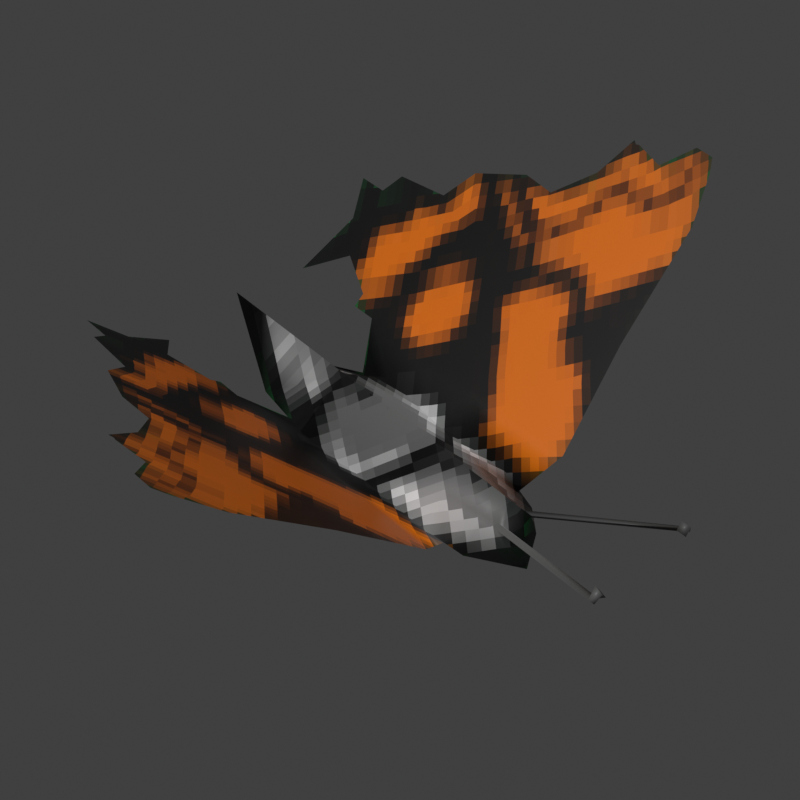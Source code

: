 # Source: Overlay_-_Butterfly.blend  (saved by Blender 5.0.119; exported with 4.5.12 LTS)
import bpy
from mathutils import Matrix  # noqa: F401  (used for matrix-valued properties, if any)

bpy.ops.wm.read_factory_settings(use_empty=True)
scene = bpy.context.scene
scene.name = 'Scene'

# ---- collections
col_collection = bpy.data.collections.new('Collection'); scene.collection.children.link(col_collection)

# ---- images (referenced by path relative to the original .blend; pixels are not part of the script)
import os
ASSET_DIR = os.environ.get("B2B_ASSET_DIR", "")  # directory of the original .blend (textures are referenced by path, not embedded)
HERE = os.path.dirname(os.path.abspath(__file__))  # packed textures are extracted next to this script under _unpacked/

def load_image(name, relpath, width, height, colorspace="sRGB"):
    """Load a texture the original file referenced (path relative to the .blend, or extracted next to this script)."""
    p = next((c for c in (os.path.join(HERE, relpath), os.path.join(ASSET_DIR, relpath)) if relpath and os.path.exists(c)), "")
    if p:
        img = bpy.data.images.load(p, check_existing=True)
        img.name = name
    else:  # same state as the original file: an image datablock whose file is absent (Cycles renders it pink)
        img = bpy.data.images.new(name, width, height)
        img.source = "FILE"
        img.filepath = "//" + (relpath or name)
    img.colorspace_settings.name = colorspace
    return img
img_20260316180129_png = load_image('20260316180129.png', '_unpacked/20260316180129.0969a97f.png', 608, 472, 'sRGB')

# ---- materials (node trees are filled in below, after node groups)
mat_material_001 = bpy.data.materials.new('Material.001')

# ---- material node trees
mat_material_001.use_nodes = True; mat_material_001.node_tree.nodes.clear()
_N = mat_material_001.node_tree.nodes; _L = mat_material_001.node_tree.links
n0 = _N.new('ShaderNodeBsdfPrincipled'); n0.name = 'Principled BSDF'; n0.location = (-200, 100)
n1 = _N.new('ShaderNodeOutputMaterial'); n1.name = 'Material Output'; n1.location = (200, 100)
n2 = _N.new('ShaderNodeTexImage'); n2.name = 'Image Texture'; n2.location = (-750, 93)
n2.image = img_20260316180129_png
n2.interpolation = 'Closest'
n3 = _N.new('ShaderNodeSeparateXYZ'); n3.name = 'Separate XYZ'; n3.location = (-493, 21)
_L.new(n0.outputs[0], n1.inputs[0])
_L.new(n2.outputs[0], n0.inputs[0])
_L.new(n2.outputs[0], n3.inputs[0])
n1.is_active_output = True

# ---- world
world_world = bpy.data.worlds.new('World'); scene.world = world_world
world_world.use_nodes = True; world_world.node_tree.nodes.clear()
_N = world_world.node_tree.nodes; _L = world_world.node_tree.links
n0 = _N.new('ShaderNodeOutputWorld'); n0.name = 'World Output'; n0.location = (200, 100)
n1 = _N.new('ShaderNodeBackground'); n1.name = 'Background'; n1.location = (-200, 100)
n1.inputs[0].default_value = (0.05088, 0.05088, 0.05088, 1.0)
_L.new(n1.outputs[0], n0.inputs[0])
n0.is_active_output = True
world_world.color = (0.05088, 0.05088, 0.05088)
world_world.sun_shadow_jitter_overblur = 0.0

# ---- cameras
cam_camera = bpy.data.cameras.new('Camera')
cam_camera.clip_end = 100.0
cam_camera.lens = 72.0
cam_camera.ortho_scale = 7.314

# ---- lights
light_light = bpy.data.lights.new('Light', 'POINT')
light_light.energy = 1000.0
light_light.shadow_soft_size = 0.1

# ---- meshes
me_plane = bpy.data.meshes.new('Plane')
me_plane.from_pydata([(-0.0008975, -1.0, 0.2579), (-0.0008975, 1.0, 0.2579), (0.4996, -1.0, 0.4309), (0.2493, -1.0, 0.2155), (-0.0008975, 0.6, 0.2579), (-0.0008975, 0.2, 0.2579), (-0.0008975, -0.2, 0.2579), (-0.0008975, -0.6, 0.2579), (0.4996, -0.6, 0.4309), (0.4996, -0.2, 0.4309), (0.4996, 0.2, 0.4309), (0.4996, 0.6, 0.4309), (0.7771, 0.2, 0.6699), (0.7771, 0.6, 0.6699), (0.2493, -0.6, 0.2155), (0.2493, -0.2, 0.2155), (0.2493, 0.2, 0.2155), (0.2493, 0.6, 0.2155), (0.6427, -0.4485, 0.5542), (0.1552, 0.6, 0.1344), (0.2493, -0.475, 0.2155), (0.6969, -0.2, 0.6009), (0.8676, 0.2, 0.7479), (0.4996, 0.7189, 0.4309), (0.7771, 0.6776, 0.6699), (0.1637, -0.2, 0.1418), (0.8877, 0.6, 0.7652), (0.2828, -0.6, 0.2443), (0.9219, 0.4715, 0.7946), (0.1462, 0.2, 0.1267), (0.9197, 0.5635, 0.7927), (0.2493, 0.7969, 0.2155), (0.14, 0.7185, 0.1213), (0.6908, -0.03352, 0.5956), (0.3358, -0.798, 0.29), (0.4099, -0.9128, 0.3538), (0.1273, 0.8176, 0.1104), (0.09747, -0.6, 0.0847), (0.1352, -0.333, 0.1172), (0.002261, 1.0, 0.05427), (0.8698, 0.2171, 0.7498), (0.7771, 0.1155, 0.6699), (0.874, 0.1811, 0.7534), (0.8529, 0.3623, 0.7352), (0.5638, -0.5319, 0.4863), (0.5501, -0.8051, 0.4745), (0.4996, -0.8553, 0.4309), (-0.003579, 1.0, 0.2579), (-0.003579, 1.0, 0.05427), (-0.0008648, -1.0, 0.2579), (-0.0008648, -0.6, 0.0847), (0.02528, 1.0, 0.1733), (0.08732, 0.6, 0.1881), (-0.0008975, 0.8, 0.2579), (0.0563, 0.8, 0.1807), (0.02025, 1.0, 0.1896), (0.07039, 0.6, 0.2015), (0.04532, 0.8, 0.1956), (-0.0008975, 0.9, 0.2579), (0.04079, 0.9, 0.177), (0.03279, 0.9, 0.1926), (-0.0008975, 0.8714, 0.2579), (0.04523, 0.8714, 0.1781), (0.05451, 0.9477, 0.1553), (0.03638, 0.8714, 0.1934), (0.1582, 1.567, 0.3791), (0.1554, 1.595, 0.3767), (0.1698, 1.595, 0.3668), (0.1732, 1.567, 0.3698), (0.1375, 1.567, 0.3814), (0.1412, 1.611, 0.3772), (0.1565, 1.611, 0.3989), (0.1519, 1.567, 0.4041)], [], [(13, 26, 24), (17, 11, 23, 31), (11, 13, 24, 23), (60, 59, 51, 55), (7, 37, 38, 20, 25, 6), (6, 25, 29, 5), (5, 29, 19, 52, 56, 4), (9, 21, 33, 41, 12, 10), (10, 12, 13, 11), (14, 27, 20), (15, 9, 10, 16), (16, 10, 11, 17), (12, 22, 40, 43, 28, 30, 26, 13), (29, 25, 15, 16), (20, 27, 8, 9, 15), (19, 29, 16, 17), (27, 34, 3, 35, 2, 46, 8), (25, 20, 15), (37, 7, 0), (21, 9, 8, 44, 18), (41, 42, 22, 12), (31, 32, 19, 17), (8, 46, 45, 44), (1, 55, 51, 39, 48, 47), (37, 0, 49, 50), (36, 37, 50, 39), (19, 37, 36, 32), (19, 37, 29), (29, 37, 25), (56, 52, 54, 57), (54, 32, 36), (39, 51, 63, 36), (63, 62, 54, 36), (54, 52, 32), (52, 19, 32), (4, 56, 57, 53), (58, 60, 55, 1), (61, 64, 60, 58), (62, 59, 67, 68), (57, 54, 62, 64), (53, 57, 64, 61), (51, 59, 62, 63), (65, 68, 72, 69), (59, 60, 66, 67), (60, 64, 65, 66), (64, 62, 68, 65), (69, 72, 71, 70), (67, 66, 70, 71), (68, 67, 71, 72), (66, 65, 69, 70)])
me_plane.polygons.foreach_set('use_smooth', [True] * 50)
_uv = me_plane.uv_layers.new(name='UVMap')
_uv.uv.foreach_set('vector', [0.2987, 0.7377, 0.3021, 0.7465, 0.2971, 0.7419, 0.2756, 0.7036, 0.286, 0.7204, 0.2836, 0.7256, 0.2731, 0.7112, 0.286, 0.7204, 0.2987, 0.7377, 0.2971, 0.7419, 0.2836, 0.7256, 0.262, 0.7, 0.2623, 0.7005, 0.2601, 0.7031, 0.2599, 0.7028, 0.2835, 0.6437, 0.2887, 0.6485, 0.2864, 0.6605, 0.2946, 0.661, 0.2855, 0.6672, 0.2774, 0.6581, 0.2774, 0.6581, 0.2855, 0.6672, 0.278, 0.6814, 0.2713, 0.6724, 0.2713, 0.6724, 0.278, 0.6814, 0.2717, 0.6973, 0.2689, 0.6927, 0.2682, 0.6916, 0.2652, 0.6868, 0.3021, 0.6857, 0.3112, 0.6964, 0.3079, 0.704, 0.3086, 0.716, 0.3067, 0.72, 0.2941, 0.7031, 0.2941, 0.7031, 0.3067, 0.72, 0.2987, 0.7377, 0.286, 0.7204, 0.2968, 0.656, 0.2986, 0.6577, 0.2946, 0.661, 0.2898, 0.6719, 0.3021, 0.6857, 0.2941, 0.7031, 0.2827, 0.6878, 0.2827, 0.6878, 0.2941, 0.7031, 0.286, 0.7204, 0.2756, 0.7036, 0.3067, 0.72, 0.3104, 0.7256, 0.3101, 0.7266, 0.3063, 0.7326, 0.3067, 0.7424, 0.3044, 0.7468, 0.3021, 0.7465, 0.2987, 0.7377, 0.278, 0.6814, 0.2855, 0.6672, 0.2898, 0.6719, 0.2827, 0.6878, 0.2946, 0.661, 0.2986, 0.6577, 0.3102, 0.6684, 0.3021, 0.6857, 0.2898, 0.6719, 0.2717, 0.6973, 0.278, 0.6814, 0.2827, 0.6878, 0.2756, 0.7036, 0.2986, 0.6577, 0.3051, 0.6522, 0.3058, 0.6432, 0.3114, 0.6508, 0.3174, 0.6513, 0.3153, 0.6573, 0.3102, 0.6684, 0.2855, 0.6672, 0.2946, 0.661, 0.2898, 0.6719, 0.2887, 0.6485, 0.2835, 0.6437, 0.2896, 0.6293, 0.3112, 0.6964, 0.3021, 0.6857, 0.3102, 0.6684, 0.3122, 0.6746, 0.3123, 0.6823, 0.3086, 0.716, 0.3112, 0.725, 0.3104, 0.7256, 0.3067, 0.72, 0.2731, 0.7112, 0.2691, 0.7008, 0.2717, 0.6973, 0.2756, 0.7036, 0.3102, 0.6684, 0.3153, 0.6573, 0.3154, 0.6622, 0.3122, 0.6746, 0.2591, 0.7012, 0.2599, 0.7028, 0.2601, 0.7031, 0.2615, 0.7058, 0.2615, 0.7058, 0.2591, 0.7012, 0.2887, 0.6485, 0.2896, 0.6293, 0.2896, 0.6293, 0.2887, 0.6485, 0.267, 0.7037, 0.2887, 0.6485, 0.2887, 0.6485, 0.2615, 0.7058, 0.2717, 0.6973, 0.2887, 0.6485, 0.267, 0.7037, 0.2691, 0.7008, 0.2717, 0.6973, 0.2887, 0.6485, 0.278, 0.6814, 0.278, 0.6814, 0.2887, 0.6485, 0.2855, 0.6672, 0.2682, 0.6916, 0.2689, 0.6927, 0.2645, 0.6979, 0.2641, 0.6972, 0.2645, 0.6979, 0.2691, 0.7008, 0.267, 0.7037, 0.2615, 0.7058, 0.2601, 0.7031, 0.2621, 0.7033, 0.267, 0.7037, 0.2621, 0.7033, 0.2629, 0.6998, 0.2645, 0.6979, 0.267, 0.7037, 0.2645, 0.6979, 0.2689, 0.6927, 0.2691, 0.7008, 0.2689, 0.6927, 0.2717, 0.6973, 0.2691, 0.7008, 0.2652, 0.6868, 0.2682, 0.6916, 0.2641, 0.6972, 0.2622, 0.694, 0.2607, 0.6976, 0.262, 0.7, 0.2599, 0.7028, 0.2591, 0.7012, 0.2611, 0.6966, 0.2626, 0.6992, 0.262, 0.7, 0.2607, 0.6976, 0.2629, 0.6998, 0.2623, 0.7005, 0.2623, 0.7005, 0.2629, 0.6998, 0.2641, 0.6972, 0.2645, 0.6979, 0.2629, 0.6998, 0.2626, 0.6992, 0.2622, 0.694, 0.2641, 0.6972, 0.2626, 0.6992, 0.2611, 0.6966, 0.2601, 0.7031, 0.2623, 0.7005, 0.2629, 0.6998, 0.2621, 0.7033, 0.2626, 0.6992, 0.2629, 0.6998, 0.2629, 0.6998, 0.2626, 0.6992, 0.2623, 0.7005, 0.262, 0.7, 0.262, 0.7, 0.2623, 0.7005, 0.262, 0.7, 0.2626, 0.6992, 0.2626, 0.6992, 0.262, 0.7, 0.2626, 0.6992, 0.2629, 0.6998, 0.2629, 0.6998, 0.2626, 0.6992, 0.2626, 0.6992, 0.2629, 0.6998, 0.2623, 0.7005, 0.262, 0.7, 0.2623, 0.7005, 0.262, 0.7, 0.262, 0.7, 0.2623, 0.7005, 0.2629, 0.6998, 0.2623, 0.7005, 0.2623, 0.7005, 0.2629, 0.6998, 0.262, 0.7, 0.2626, 0.6992, 0.2626, 0.6992, 0.262, 0.7])
me_plane.materials.append(mat_material_001)
me_plane.update()
arm_armature = bpy.data.armatures.new('Armature')  # bones are not reproduced

# ---- objects
ob_light = bpy.data.objects.new('Light', light_light)
ob_camera = bpy.data.objects.new('Camera', cam_camera)
ob_plane = bpy.data.objects.new('Plane', me_plane)
ob_armature = bpy.data.objects.new('Armature', arm_armature)
ob_empty = bpy.data.objects.new('Empty', None)

# ---- transforms, parenting, visibility, modifiers, constraints
ob_light.location = (4.076, 1.005, 5.904)
ob_light.rotation_euler = (0.6503, 0.05522, 1.866)
ob_light.lock_rotations_4d = False
ob_light.empty_display_type = 'ARROWS'
ob_light.color = (0.0, 0.0, 0.0, 0.0)
ob_light.lineart.crease_threshold = 0.0
ob_camera.parent = ob_empty
ob_camera.location = (0.0, 0.0, 4.325)
ob_camera.scale = (1.0, 1.0, 1.0)
ob_camera.lock_rotations_4d = False
ob_camera.empty_display_type = 'ARROWS'
ob_camera.color = (0.0, 0.0, 0.0, 0.0)
ob_camera.display_type = 'WIRE'
ob_camera.lineart.crease_threshold = 0.0
ob_plane.parent = ob_armature
ob_plane.location = (0.0, 0.0, 0.0)
ob_plane.scale = (1.0, 0.6074, 1.0)
_vg = ob_plane.vertex_groups.new(name='Bone')
for _i, _w in zip([0, 1, 2, 3, 4, 5, 6, 7, 8, 9, 11, 14, 15, 16, 17, 18, 19, 20, 21, 23, 25, 27, 29, 31, 32, 33, 34, 35, 36, 37, 38, 39, 44, 45, 46, 47, 48, 49, 51, 52, 53, 54, 55, 56, 57, 58, 59, 60, 61, 62, 63, 64, 65, 66, 67, 68, 69, 70, 71, 72], [0.1159, 1.54, 0.1729, 0.2407, 1.268, 0.8971, 0.6001, 0.1955, 0.1285, 0.06091, 0.1074, 0.2483, 0.1588, 0.1229, 0.6912, 0.07238, 1.337, 0.242, 0.03739, 0.1344, 0.4589, 0.2484, 0.7929, 0.7854, 1.488, 0.01283, 0.2308, 0.2046, 1.605, 0.03174, 0.3881, 1.931, 0.09564, 0.1555, 0.1655, 1.54, 1.901, 0.1159, 1.0, 1.0, 1.0, 1.0, 1.0, 1.0, 1.0, 1.0, 1.0, 1.0, 1.0, 1.0, 1.0, 1.0, 1.0, 1.0, 1.0, 1.0, 1.0, 1.0, 1.0, 1.0]): _vg.add([_i], _w, 'REPLACE')
_vg = ob_plane.vertex_groups.new(name='Bone.001')
for _i, _w in zip([0, 1, 2, 3, 4, 5, 6, 7, 8, 9, 10, 11, 12, 13, 14, 15, 16, 17, 18, 19, 20, 21, 22, 23, 24, 25, 27, 29, 31, 32, 33, 34, 35, 36, 37, 38, 39, 40, 41, 42, 43, 44, 45, 46, 47, 48, 49, 50], [0.0, 0.0, 0.6828, 0.616, 0.0, 0.0, 0.0, 0.0, 0.7225, 0.8254, 0.9637, 0.8675, 0.2849, 0.03167, 0.5864, 0.7002, 0.9026, 0.831, 0.7187, 0.0, 0.5709, 0.6609, 0.1497, 0.8535, 0.05739, 0.0, 0.5923, 0.0, 0.8353, 0.0, 0.6356, 0.6232, 0.6508, 0.0, 0.0, 0.0, 0.0, 0.1439, 0.3798, 0.1439, 0.09001, 0.7355, 0.6991, 0.6899, 0.0, 0.0, 0.0, 0.0]): _vg.add([_i], _w, 'REPLACE')
_vg = ob_plane.vertex_groups.new(name='Bone.002')
for _i, _w in zip([2, 3, 8, 9, 10, 11, 12, 13, 14, 17, 18, 21, 22, 23, 24, 26, 27, 28, 30, 31, 33, 34, 35, 40, 41, 42, 43, 44, 45, 46], [0.06449, 0.03484, 0.08224, 0.07346, 0.002072, 0.1082, 0.6982, 0.9575, 0.01157, 0.004223, 0.1687, 0.2711, 0.8415, 0.118, 0.9405, 0.9894, 0.01771, 0.9737, 0.9937, 0.01395, 0.3175, 0.04015, 0.05509, 0.8476, 0.5952, 0.8477, 0.9049, 0.1169, 0.07091, 0.06705]): _vg.add([_i], _w, 'REPLACE')
_vg = ob_plane.vertex_groups.new(name='Bone.003')
_m = ob_plane.modifiers.new('Armature', 'ARMATURE')
_m.object = ob_armature
_m = ob_plane.modifiers.new('Mirror', 'MIRROR')
_m.merge_threshold = 0.008
ob_armature.location = (0.0, 0.0, 0.0)
ob_empty.location = (-0.01944, 0.08941, 0.2907)
ob_empty.rotation_euler = (0.8249, -2.078e-07, 2.407)
ob_empty.empty_display_type = 'ARROWS'

# ---- collection membership
col_collection.objects.link(ob_light)
col_collection.objects.link(ob_camera)
col_collection.objects.link(ob_plane)
col_collection.objects.link(ob_armature)
col_collection.objects.link(ob_empty)

# ---- scene / render settings (as saved in the file)
scene.camera = ob_camera
scene.frame_start = 1; scene.frame_end = 7; scene.frame_set(1)
scene.render.engine = 'BLENDER_WORKBENCH'
scene.render.resolution_x = 512
scene.render.resolution_y = 512
scene.render.film_transparent = True
scene.render.bake_bias = 0.0
scene.render.bake_samples = 0
scene.cycles.sampling_pattern = 'TABULATED_SOBOL'
scene.eevee.use_volume_custom_range = False
scene.view_settings.view_transform = 'Standard'
bpy.context.view_layer.update()
